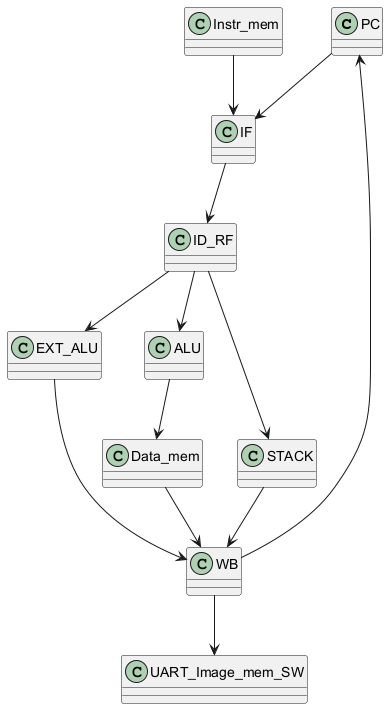

The diagram above was rendered by PlantUML. Its source (embedded in the PNG):
@startuml
class PC
class Instr_mem
class IF
class ID_RF
class EXT_ALU
class ALU
class STACK
class Data_mem
class WB
class UART_Image_mem_SW

PC --> IF
Instr_mem --> IF
IF --> ID_RF
ID_RF --> EXT_ALU
ID_RF --> ALU
ID_RF --> STACK
EXT_ALU --> WB
ALU --> Data_mem
Data_mem --> WB
STACK --> WB
WB --> UART_Image_mem_SW
WB --> PC
@enduml